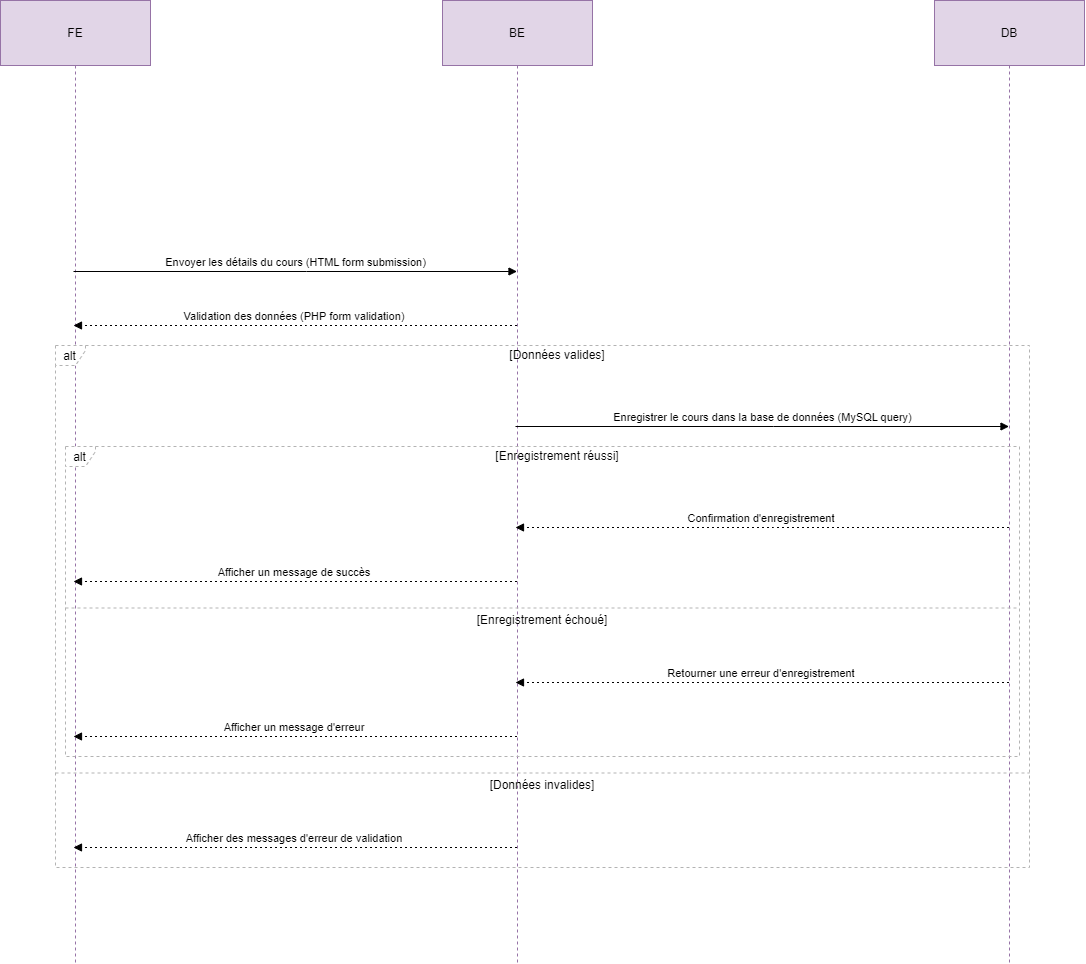

The diagram above was exported from draw.io. Its source (the exported page's mxGraphModel, read from the mxfile embedded in the PNG):
<mxGraphModel dx="2523" dy="1355" grid="1" gridSize="10" guides="1" tooltips="1" connect="1" arrows="1" fold="1" page="1" pageScale="1" pageWidth="850" pageHeight="1100" math="0" shadow="0">
  <root>
    <mxCell id="0" />
    <mxCell id="1" parent="0" />
    <mxCell id="WJX6YwLxRDvylCew7RTE-5" value="FE" style="shape=umlLifeline;perimeter=lifelinePerimeter;whiteSpace=wrap;container=1;dropTarget=0;collapsible=0;recursiveResize=0;outlineConnect=0;portConstraint=eastwest;newEdgeStyle={&quot;edgeStyle&quot;:&quot;elbowEdgeStyle&quot;,&quot;elbow&quot;:&quot;vertical&quot;,&quot;curved&quot;:0,&quot;rounded&quot;:0};size=65;fillColor=#e1d5e7;strokeColor=#9673a6;" vertex="1" parent="1">
      <mxGeometry x="820" y="20" width="150" height="962" as="geometry" />
    </mxCell>
    <mxCell id="WJX6YwLxRDvylCew7RTE-6" value="BE" style="shape=umlLifeline;perimeter=lifelinePerimeter;whiteSpace=wrap;container=1;dropTarget=0;collapsible=0;recursiveResize=0;outlineConnect=0;portConstraint=eastwest;newEdgeStyle={&quot;edgeStyle&quot;:&quot;elbowEdgeStyle&quot;,&quot;elbow&quot;:&quot;vertical&quot;,&quot;curved&quot;:0,&quot;rounded&quot;:0};size=65;fillColor=#e1d5e7;strokeColor=#9673a6;" vertex="1" parent="1">
      <mxGeometry x="1262" y="20" width="150" height="962" as="geometry" />
    </mxCell>
    <mxCell id="WJX6YwLxRDvylCew7RTE-7" value="DB" style="shape=umlLifeline;perimeter=lifelinePerimeter;whiteSpace=wrap;container=1;dropTarget=0;collapsible=0;recursiveResize=0;outlineConnect=0;portConstraint=eastwest;newEdgeStyle={&quot;edgeStyle&quot;:&quot;elbowEdgeStyle&quot;,&quot;elbow&quot;:&quot;vertical&quot;,&quot;curved&quot;:0,&quot;rounded&quot;:0};size=65;fillColor=#e1d5e7;strokeColor=#9673a6;" vertex="1" parent="1">
      <mxGeometry x="1754" y="20" width="150" height="962" as="geometry" />
    </mxCell>
    <mxCell id="WJX6YwLxRDvylCew7RTE-8" value="alt" style="shape=umlFrame;dashed=1;pointerEvents=0;dropTarget=0;strokeColor=#B3B3B3;height=20;width=30" vertex="1" parent="1">
      <mxGeometry x="885" y="466" width="954" height="310" as="geometry" />
    </mxCell>
    <mxCell id="WJX6YwLxRDvylCew7RTE-9" value="[Enregistrement réussi]" style="text;strokeColor=none;fillColor=none;align=center;verticalAlign=middle;whiteSpace=wrap;" vertex="1" parent="WJX6YwLxRDvylCew7RTE-8">
      <mxGeometry x="30" width="924" height="20" as="geometry" />
    </mxCell>
    <mxCell id="WJX6YwLxRDvylCew7RTE-10" value="[Enregistrement échoué]" style="shape=line;dashed=1;whiteSpace=wrap;verticalAlign=top;labelPosition=center;verticalLabelPosition=middle;align=center;strokeColor=#B3B3B3;" vertex="1" parent="WJX6YwLxRDvylCew7RTE-8">
      <mxGeometry y="160" width="954" height="3" as="geometry" />
    </mxCell>
    <mxCell id="WJX6YwLxRDvylCew7RTE-11" value="alt" style="shape=umlFrame;dashed=1;pointerEvents=0;dropTarget=0;strokeColor=#B3B3B3;height=20;width=30" vertex="1" parent="1">
      <mxGeometry x="875" y="365" width="974" height="522" as="geometry" />
    </mxCell>
    <mxCell id="WJX6YwLxRDvylCew7RTE-12" value="[Données valides]" style="text;strokeColor=none;fillColor=none;align=center;verticalAlign=middle;whiteSpace=wrap;" vertex="1" parent="WJX6YwLxRDvylCew7RTE-11">
      <mxGeometry x="30" width="944" height="20" as="geometry" />
    </mxCell>
    <mxCell id="WJX6YwLxRDvylCew7RTE-13" value="[Données invalides]" style="shape=line;dashed=1;whiteSpace=wrap;verticalAlign=top;labelPosition=center;verticalLabelPosition=middle;align=center;strokeColor=#B3B3B3;" vertex="1" parent="WJX6YwLxRDvylCew7RTE-11">
      <mxGeometry y="426" width="974" height="3" as="geometry" />
    </mxCell>
    <mxCell id="WJX6YwLxRDvylCew7RTE-17" value="Envoyer les détails du cours (HTML form submission)" style="verticalAlign=bottom;endArrow=block;edgeStyle=elbowEdgeStyle;elbow=vertical;curved=0;rounded=0;" edge="1" parent="1" source="WJX6YwLxRDvylCew7RTE-5" target="WJX6YwLxRDvylCew7RTE-6">
      <mxGeometry relative="1" as="geometry">
        <Array as="points">
          <mxPoint x="1126" y="291" />
        </Array>
      </mxGeometry>
    </mxCell>
    <mxCell id="WJX6YwLxRDvylCew7RTE-18" value="Validation des données (PHP form validation)" style="verticalAlign=bottom;endArrow=block;edgeStyle=elbowEdgeStyle;elbow=vertical;curved=0;rounded=0;dashed=1;dashPattern=2 3;" edge="1" parent="1" source="WJX6YwLxRDvylCew7RTE-6" target="WJX6YwLxRDvylCew7RTE-5">
      <mxGeometry relative="1" as="geometry">
        <Array as="points">
          <mxPoint x="1126" y="345" />
        </Array>
      </mxGeometry>
    </mxCell>
    <mxCell id="WJX6YwLxRDvylCew7RTE-19" value="Enregistrer le cours dans la base de données (MySQL query)" style="verticalAlign=bottom;endArrow=block;edgeStyle=elbowEdgeStyle;elbow=vertical;curved=0;rounded=0;" edge="1" parent="1" source="WJX6YwLxRDvylCew7RTE-6" target="WJX6YwLxRDvylCew7RTE-7">
      <mxGeometry relative="1" as="geometry">
        <Array as="points">
          <mxPoint x="1593" y="446" />
        </Array>
      </mxGeometry>
    </mxCell>
    <mxCell id="WJX6YwLxRDvylCew7RTE-20" value="Confirmation d'enregistrement" style="verticalAlign=bottom;endArrow=block;edgeStyle=elbowEdgeStyle;elbow=vertical;curved=0;rounded=0;dashed=1;dashPattern=2 3;" edge="1" parent="1" source="WJX6YwLxRDvylCew7RTE-7" target="WJX6YwLxRDvylCew7RTE-6">
      <mxGeometry relative="1" as="geometry">
        <Array as="points">
          <mxPoint x="1593" y="547" />
        </Array>
      </mxGeometry>
    </mxCell>
    <mxCell id="WJX6YwLxRDvylCew7RTE-21" value="Afficher un message de succès" style="verticalAlign=bottom;endArrow=block;edgeStyle=elbowEdgeStyle;elbow=vertical;curved=0;rounded=0;dashed=1;dashPattern=2 3;" edge="1" parent="1" source="WJX6YwLxRDvylCew7RTE-6" target="WJX6YwLxRDvylCew7RTE-5">
      <mxGeometry relative="1" as="geometry">
        <Array as="points">
          <mxPoint x="1126" y="601" />
        </Array>
      </mxGeometry>
    </mxCell>
    <mxCell id="WJX6YwLxRDvylCew7RTE-22" value="Retourner une erreur d'enregistrement" style="verticalAlign=bottom;endArrow=block;edgeStyle=elbowEdgeStyle;elbow=vertical;curved=0;rounded=0;dashed=1;dashPattern=2 3;" edge="1" parent="1" source="WJX6YwLxRDvylCew7RTE-7" target="WJX6YwLxRDvylCew7RTE-6">
      <mxGeometry relative="1" as="geometry">
        <Array as="points">
          <mxPoint x="1593" y="702" />
        </Array>
      </mxGeometry>
    </mxCell>
    <mxCell id="WJX6YwLxRDvylCew7RTE-23" value="Afficher un message d'erreur" style="verticalAlign=bottom;endArrow=block;edgeStyle=elbowEdgeStyle;elbow=vertical;curved=0;rounded=0;dashed=1;dashPattern=2 3;" edge="1" parent="1" source="WJX6YwLxRDvylCew7RTE-6" target="WJX6YwLxRDvylCew7RTE-5">
      <mxGeometry relative="1" as="geometry">
        <Array as="points">
          <mxPoint x="1126" y="756" />
        </Array>
      </mxGeometry>
    </mxCell>
    <mxCell id="WJX6YwLxRDvylCew7RTE-24" value="Afficher des messages d'erreur de validation" style="verticalAlign=bottom;endArrow=block;edgeStyle=elbowEdgeStyle;elbow=vertical;curved=0;rounded=0;dashed=1;dashPattern=2 3;" edge="1" parent="1" source="WJX6YwLxRDvylCew7RTE-6" target="WJX6YwLxRDvylCew7RTE-5">
      <mxGeometry relative="1" as="geometry">
        <Array as="points">
          <mxPoint x="1126" y="867" />
        </Array>
      </mxGeometry>
    </mxCell>
  </root>
</mxGraphModel>